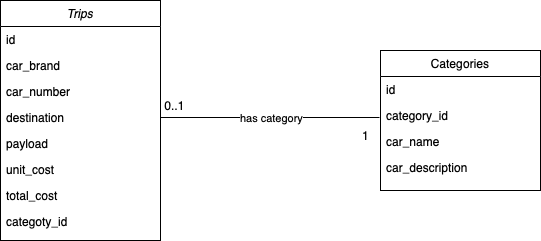

The diagram above was exported from draw.io. Its source (the exported page's mxGraphModel, read from the mxfile embedded in the PNG):
<mxGraphModel dx="1004" dy="609" grid="1" gridSize="10" guides="1" tooltips="1" connect="1" arrows="1" fold="1" page="1" pageScale="1" pageWidth="827" pageHeight="1169" math="0" shadow="0">
  <root>
    <mxCell id="WIyWlLk6GJQsqaUBKTNV-0" />
    <mxCell id="WIyWlLk6GJQsqaUBKTNV-1" parent="WIyWlLk6GJQsqaUBKTNV-0" />
    <mxCell id="zkfFHV4jXpPFQw0GAbJ--0" value="Trips" style="swimlane;fontStyle=2;align=center;verticalAlign=top;childLayout=stackLayout;horizontal=1;startSize=26;horizontalStack=0;resizeParent=1;resizeLast=0;collapsible=1;marginBottom=0;rounded=0;shadow=0;strokeWidth=1;" parent="WIyWlLk6GJQsqaUBKTNV-1" vertex="1">
      <mxGeometry x="220" y="120" width="160" height="240" as="geometry">
        <mxRectangle x="230" y="140" width="160" height="26" as="alternateBounds" />
      </mxGeometry>
    </mxCell>
    <mxCell id="zkfFHV4jXpPFQw0GAbJ--1" value="id" style="text;align=left;verticalAlign=top;spacingLeft=4;spacingRight=4;overflow=hidden;rotatable=0;points=[[0,0.5],[1,0.5]];portConstraint=eastwest;" parent="zkfFHV4jXpPFQw0GAbJ--0" vertex="1">
      <mxGeometry y="26" width="160" height="26" as="geometry" />
    </mxCell>
    <mxCell id="zkfFHV4jXpPFQw0GAbJ--2" value="car_brand" style="text;align=left;verticalAlign=top;spacingLeft=4;spacingRight=4;overflow=hidden;rotatable=0;points=[[0,0.5],[1,0.5]];portConstraint=eastwest;rounded=0;shadow=0;html=0;" parent="zkfFHV4jXpPFQw0GAbJ--0" vertex="1">
      <mxGeometry y="52" width="160" height="26" as="geometry" />
    </mxCell>
    <mxCell id="zkfFHV4jXpPFQw0GAbJ--3" value="car_number" style="text;align=left;verticalAlign=top;spacingLeft=4;spacingRight=4;overflow=hidden;rotatable=0;points=[[0,0.5],[1,0.5]];portConstraint=eastwest;rounded=0;shadow=0;html=0;" parent="zkfFHV4jXpPFQw0GAbJ--0" vertex="1">
      <mxGeometry y="78" width="160" height="26" as="geometry" />
    </mxCell>
    <mxCell id="xD4nbDFz5BMowHGWg2Gt-0" value="destination" style="text;align=left;verticalAlign=top;spacingLeft=4;spacingRight=4;overflow=hidden;rotatable=0;points=[[0,0.5],[1,0.5]];portConstraint=eastwest;rounded=0;shadow=0;html=0;" parent="zkfFHV4jXpPFQw0GAbJ--0" vertex="1">
      <mxGeometry y="104" width="160" height="26" as="geometry" />
    </mxCell>
    <mxCell id="xD4nbDFz5BMowHGWg2Gt-2" value="payload" style="text;align=left;verticalAlign=top;spacingLeft=4;spacingRight=4;overflow=hidden;rotatable=0;points=[[0,0.5],[1,0.5]];portConstraint=eastwest;rounded=0;shadow=0;html=0;" parent="zkfFHV4jXpPFQw0GAbJ--0" vertex="1">
      <mxGeometry y="130" width="160" height="26" as="geometry" />
    </mxCell>
    <mxCell id="xD4nbDFz5BMowHGWg2Gt-1" value="unit_cost" style="text;align=left;verticalAlign=top;spacingLeft=4;spacingRight=4;overflow=hidden;rotatable=0;points=[[0,0.5],[1,0.5]];portConstraint=eastwest;rounded=0;shadow=0;html=0;" parent="zkfFHV4jXpPFQw0GAbJ--0" vertex="1">
      <mxGeometry y="156" width="160" height="26" as="geometry" />
    </mxCell>
    <mxCell id="xD4nbDFz5BMowHGWg2Gt-4" value="total_cost" style="text;align=left;verticalAlign=top;spacingLeft=4;spacingRight=4;overflow=hidden;rotatable=0;points=[[0,0.5],[1,0.5]];portConstraint=eastwest;rounded=0;shadow=0;html=0;" parent="zkfFHV4jXpPFQw0GAbJ--0" vertex="1">
      <mxGeometry y="182" width="160" height="26" as="geometry" />
    </mxCell>
    <mxCell id="xD4nbDFz5BMowHGWg2Gt-5" value="categoty_id" style="text;align=left;verticalAlign=top;spacingLeft=4;spacingRight=4;overflow=hidden;rotatable=0;points=[[0,0.5],[1,0.5]];portConstraint=eastwest;rounded=0;shadow=0;html=0;" parent="zkfFHV4jXpPFQw0GAbJ--0" vertex="1">
      <mxGeometry y="208" width="160" height="26" as="geometry" />
    </mxCell>
    <mxCell id="zkfFHV4jXpPFQw0GAbJ--17" value="Categories" style="swimlane;fontStyle=0;align=center;verticalAlign=top;childLayout=stackLayout;horizontal=1;startSize=26;horizontalStack=0;resizeParent=1;resizeLast=0;collapsible=1;marginBottom=0;rounded=0;shadow=0;strokeWidth=1;" parent="WIyWlLk6GJQsqaUBKTNV-1" vertex="1">
      <mxGeometry x="600" y="170" width="160" height="140" as="geometry">
        <mxRectangle x="550" y="140" width="160" height="26" as="alternateBounds" />
      </mxGeometry>
    </mxCell>
    <mxCell id="zkfFHV4jXpPFQw0GAbJ--18" value="id" style="text;align=left;verticalAlign=top;spacingLeft=4;spacingRight=4;overflow=hidden;rotatable=0;points=[[0,0.5],[1,0.5]];portConstraint=eastwest;" parent="zkfFHV4jXpPFQw0GAbJ--17" vertex="1">
      <mxGeometry y="26" width="160" height="26" as="geometry" />
    </mxCell>
    <mxCell id="zkfFHV4jXpPFQw0GAbJ--19" value="category_id" style="text;align=left;verticalAlign=top;spacingLeft=4;spacingRight=4;overflow=hidden;rotatable=0;points=[[0,0.5],[1,0.5]];portConstraint=eastwest;rounded=0;shadow=0;html=0;" parent="zkfFHV4jXpPFQw0GAbJ--17" vertex="1">
      <mxGeometry y="52" width="160" height="26" as="geometry" />
    </mxCell>
    <mxCell id="zkfFHV4jXpPFQw0GAbJ--20" value="car_name" style="text;align=left;verticalAlign=top;spacingLeft=4;spacingRight=4;overflow=hidden;rotatable=0;points=[[0,0.5],[1,0.5]];portConstraint=eastwest;rounded=0;shadow=0;html=0;" parent="zkfFHV4jXpPFQw0GAbJ--17" vertex="1">
      <mxGeometry y="78" width="160" height="26" as="geometry" />
    </mxCell>
    <mxCell id="zkfFHV4jXpPFQw0GAbJ--21" value="car_description" style="text;align=left;verticalAlign=top;spacingLeft=4;spacingRight=4;overflow=hidden;rotatable=0;points=[[0,0.5],[1,0.5]];portConstraint=eastwest;rounded=0;shadow=0;html=0;" parent="zkfFHV4jXpPFQw0GAbJ--17" vertex="1">
      <mxGeometry y="104" width="160" height="26" as="geometry" />
    </mxCell>
    <mxCell id="xD4nbDFz5BMowHGWg2Gt-7" value="" style="endArrow=none;html=1;rounded=0;exitX=1;exitY=0.5;exitDx=0;exitDy=0;" parent="WIyWlLk6GJQsqaUBKTNV-1" source="xD4nbDFz5BMowHGWg2Gt-0" edge="1">
      <mxGeometry width="50" height="50" relative="1" as="geometry">
        <mxPoint x="390" y="340" as="sourcePoint" />
        <mxPoint x="599" y="237" as="targetPoint" />
      </mxGeometry>
    </mxCell>
    <mxCell id="xD4nbDFz5BMowHGWg2Gt-10" value="has category" style="edgeLabel;html=1;align=center;verticalAlign=middle;resizable=0;points=[];" parent="xD4nbDFz5BMowHGWg2Gt-7" vertex="1" connectable="0">
      <mxGeometry x="-0.1142" relative="1" as="geometry">
        <mxPoint x="13" as="offset" />
      </mxGeometry>
    </mxCell>
    <mxCell id="xD4nbDFz5BMowHGWg2Gt-11" value="0..1" style="text;html=1;align=center;verticalAlign=middle;resizable=0;points=[];autosize=1;strokeColor=none;fillColor=none;" parent="WIyWlLk6GJQsqaUBKTNV-1" vertex="1">
      <mxGeometry x="374" y="210" width="40" height="30" as="geometry" />
    </mxCell>
    <mxCell id="xD4nbDFz5BMowHGWg2Gt-12" value="1" style="text;html=1;align=center;verticalAlign=middle;resizable=0;points=[];autosize=1;strokeColor=none;fillColor=none;" parent="WIyWlLk6GJQsqaUBKTNV-1" vertex="1">
      <mxGeometry x="570" y="240" width="30" height="30" as="geometry" />
    </mxCell>
  </root>
</mxGraphModel>